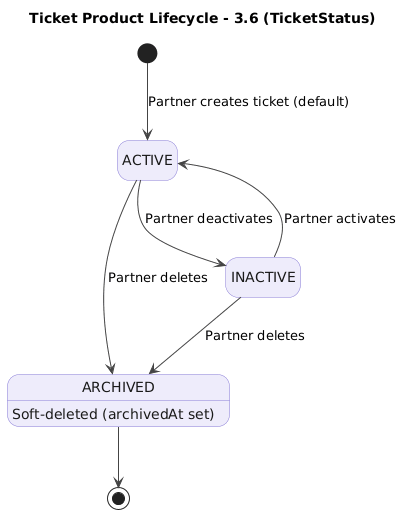

The diagram above was rendered by PlantUML. Its source (embedded in the PNG):
@startuml
title Ticket Product Lifecycle - 3.6 (TicketStatus)
skinparam shadowing false
skinparam defaultFontName Arial
skinparam state {
  BackgroundColor #EEECFB
  BorderColor #8B7FD6
  FontColor #1A1A1A
  ArrowColor #444444
}
hide empty description

[*] --> ACTIVE : Partner creates ticket (default)
ACTIVE --> INACTIVE : Partner deactivates
INACTIVE --> ACTIVE : Partner activates
ACTIVE --> ARCHIVED : Partner deletes
INACTIVE --> ARCHIVED : Partner deletes
ARCHIVED --> [*]

ARCHIVED : Soft-deleted (archivedAt set)
@enduml